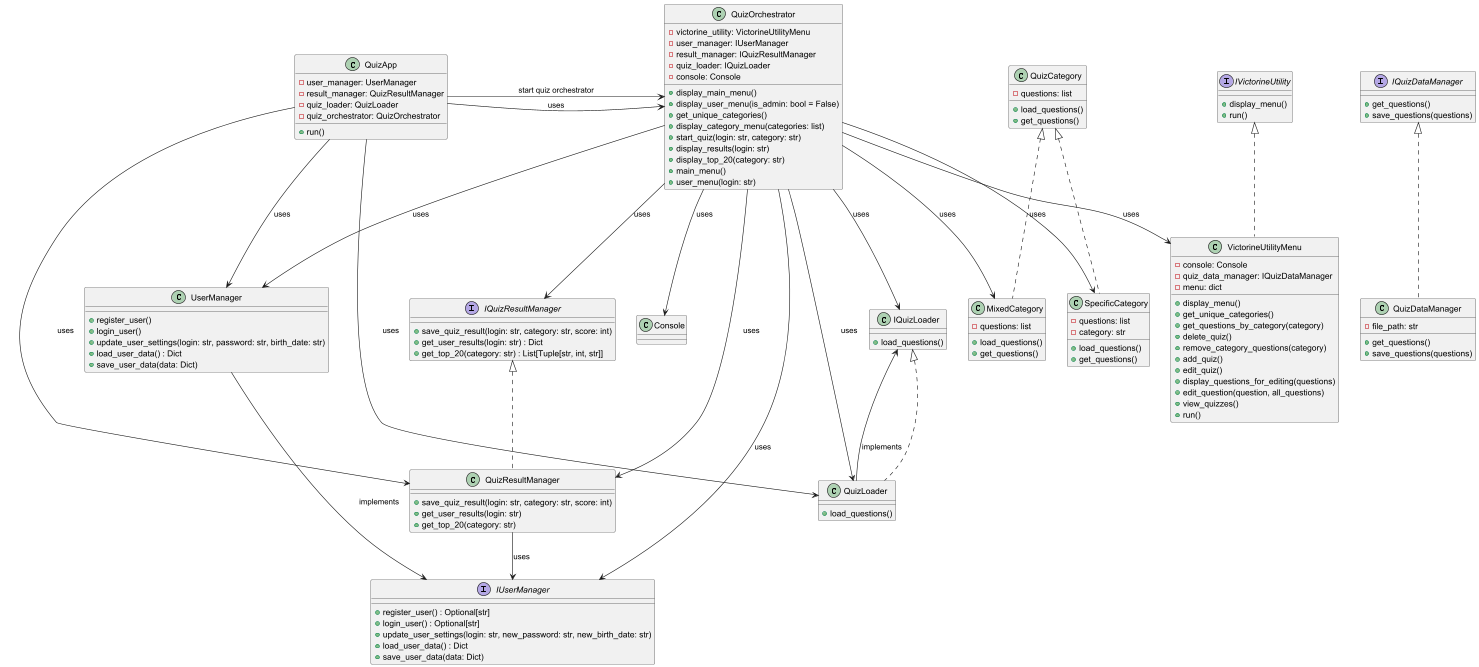

The diagram above was rendered by PlantUML. Its source (embedded in the PNG):
@startuml

interface IQuizDataManager {
    +get_questions()
    +save_questions(questions)
}

class QuizDataManager {
    -file_path: str
    +get_questions()
    +save_questions(questions)
}

IQuizDataManager <|.. QuizDataManager

interface IVictorineUtility {
    +display_menu()
    +run()
}

class VictorineUtilityMenu {
    -console: Console
    -quiz_data_manager: IQuizDataManager
    -menu: dict
    +display_menu()
    +get_unique_categories()
    +get_questions_by_category(category)
    +delete_quiz()
    +remove_category_questions(category)
    +add_quiz()
    +edit_quiz()
    +display_questions_for_editing(questions)
    +edit_question(question, all_questions)
    +view_quizzes()
    +run()
}

IVictorineUtility <|.. VictorineUtilityMenu

class QuizOrchestrator {
    -victorine_utility: VictorineUtilityMenu
    -user_manager: IUserManager
    -result_manager: IQuizResultManager
    -quiz_loader: IQuizLoader
    -console: Console
    +display_main_menu()
    +display_user_menu(is_admin: bool = False)
    +get_unique_categories()
    +display_category_menu(categories: list)
    +start_quiz(login: str, category: str)
    +display_results(login: str)
    +display_top_20(category: str)
    +main_menu()
    +user_menu(login: str)
}

QuizOrchestrator --> VictorineUtilityMenu : uses
QuizOrchestrator --> IUserManager : uses
QuizOrchestrator --> IQuizResultManager : uses
QuizOrchestrator --> IQuizLoader : uses
QuizOrchestrator --> Console : uses

class UserManager {
    +register_user()
    +login_user()
    +update_user_settings(login: str, password: str, birth_date: str)
    +load_user_data() : Dict
    +save_user_data(data: Dict)
}

interface IUserManager {
    +register_user() : Optional[str]
    +login_user() : Optional[str]
    +update_user_settings(login: str, new_password: str, new_birth_date: str)
    +load_user_data() : Dict
    +save_user_data(data: Dict)
}

UserManager --> IUserManager : implements

class QuizResultManager {
    +save_quiz_result(login: str, category: str, score: int)
    +get_user_results(login: str)
    +get_top_20(category: str)
}

class QuizLoader {
    +load_questions()
}

class IQuizLoader {
    +load_questions()
}

class MixedCategory {
    -questions: list
    +load_questions()
    +get_questions()
}

class SpecificCategory {
    -questions: list
    -category: str
    +load_questions()
    +get_questions()
}

class QuizCategory {
    -questions: list
    +load_questions()
    +get_questions()
}

QuizCategory <|.. MixedCategory
QuizCategory <|.. SpecificCategory

IQuizLoader <|.. QuizLoader
QuizOrchestrator --> UserManager : uses
QuizOrchestrator --> QuizResultManager : uses
QuizOrchestrator --> QuizLoader : uses
QuizOrchestrator --> MixedCategory : uses
QuizOrchestrator --> SpecificCategory : uses

interface IQuizResultManager {
    +save_quiz_result(login: str, category: str, score: int)
    +get_user_results(login: str) : Dict
    +get_top_20(category: str) : List[Tuple[str, int, str]]
}

IQuizResultManager <|.. QuizResultManager

QuizResultManager --> IUserManager : uses

QuizLoader --> IQuizLoader : implements

class QuizApp {
    -user_manager: UserManager
    -result_manager: QuizResultManager
    -quiz_loader: QuizLoader
    -quiz_orchestrator: QuizOrchestrator
    +run()
}

QuizApp --> UserManager : uses
QuizApp --> QuizResultManager : uses
QuizApp --> QuizLoader : uses
QuizApp --> QuizOrchestrator : uses

QuizApp -> QuizOrchestrator : start quiz orchestrator

@enduml